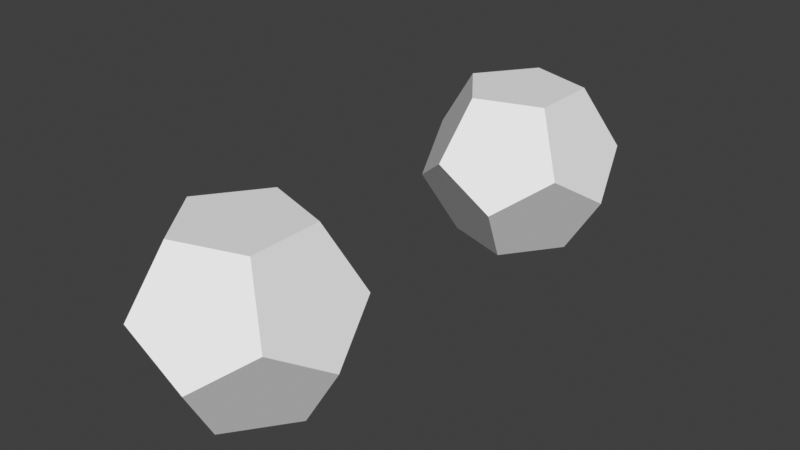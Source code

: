 # Source: dual_mesh_flipped_normals.blend  (saved by Blender 3.1.5; exported with 4.5.12 LTS)
import bpy
from mathutils import Matrix  # noqa: F401  (used for matrix-valued properties, if any)

bpy.ops.wm.read_factory_settings(use_empty=True)
scene = bpy.context.scene
scene.name = 'Scene'

# ---- collections
col_collection = bpy.data.collections.new('Collection'); scene.collection.children.link(col_collection)

# ---- node groups
ng_geometry_nodes = bpy.data.node_groups.new('Geometry Nodes', 'GeometryNodeTree')
_s = ng_geometry_nodes.interface.new_socket(name='Geometry', in_out='OUTPUT', socket_type='NodeSocketGeometry')
_s = ng_geometry_nodes.interface.new_socket(name='Geometry', in_out='INPUT', socket_type='NodeSocketGeometry')
ng_geometry_nodes.is_modifier = True
_N = ng_geometry_nodes.nodes; _L = ng_geometry_nodes.links
n0 = _N.new('NodeGroupOutput'); n0.name = 'Group Output'; n0.location = (120, 0)
n1 = _N.new('NodeGroupInput'); n1.name = 'Group Input'; n1.location = (-201, 0)
n2 = _N.new('GeometryNodeDualMesh'); n2.name = 'Dual Mesh'; n2.location = (-40, 0)
_L.new(n1.outputs[0], n2.inputs[0])
_L.new(n2.outputs[0], n0.inputs[0])
n0.is_active_output = True

# ---- world
world_world = bpy.data.worlds.new('World'); scene.world = world_world
world_world.use_nodes = True; world_world.node_tree.nodes.clear()
_N = world_world.node_tree.nodes; _L = world_world.node_tree.links
n0 = _N.new('ShaderNodeOutputWorld'); n0.name = 'World Output'; n0.location = (300, 300)
n1 = _N.new('ShaderNodeBackground'); n1.name = 'Background'; n1.location = (10, 300)
n1.inputs[0].default_value = (0.05088, 0.05088, 0.05088, 1.0)
_L.new(n1.outputs[0], n0.inputs[0])
n0.is_active_output = True
world_world.color = (0.05088, 0.05088, 0.05088)
world_world.use_sun_shadow = False
world_world.sun_shadow_jitter_overblur = 0.0

# ---- meshes
me_icosphere = bpy.data.meshes.new('Icosphere')
me_icosphere.from_pydata([(0.0, 0.0, -1.0), (0.7236, -0.5257, -0.4472), (-0.2764, -0.8506, -0.4472), (-0.8944, 0.0, -0.4472), (-0.2764, 0.8506, -0.4472), (0.7236, 0.5257, -0.4472), (0.2764, -0.8506, 0.4472), (-0.7236, -0.5257, 0.4472), (-0.7236, 0.5257, 0.4472), (0.2764, 0.8506, 0.4472), (0.8944, 0.0, 0.4472), (0.0, 0.0, 1.0)], [], [(0, 2, 1), (1, 0, 5), (0, 2, 3), (0, 3, 4), (0, 4, 5), (1, 10, 5), (2, 1, 6), (3, 2, 7), (4, 3, 8), (5, 4, 9), (1, 10, 6), (2, 6, 7), (3, 7, 8), (4, 8, 9), (5, 9, 10), (6, 10, 11), (7, 11, 6), (8, 7, 11), (9, 8, 11), (10, 9, 11)])
_uv = me_icosphere.uv_layers.new(name='UVMap')
_uv.uv.foreach_set('vector', [0.1818, 0.0, 0.09091, 0.1575, 0.2727, 0.1575, 0.2727, 0.1575, 0.3636, 0.0, 0.4545, 0.1575, 0.9091, 0.0, 1.0, 0.1575, 0.8182, 0.1575, 0.7273, 0.0, 0.8182, 0.1575, 0.6364, 0.1575, 0.5455, 0.0, 0.6364, 0.1575, 0.4545, 0.1575, 0.2727, 0.1575, 0.3636, 0.3149, 0.4545, 0.1575, 0.09091, 0.1575, 0.2727, 0.1575, 0.1818, 0.3149, 0.8182, 0.1575, 1.0, 0.1575, 0.9091, 0.3149, 0.6364, 0.1575, 0.8182, 0.1575, 0.7273, 0.3149, 0.4545, 0.1575, 0.6364, 0.1575, 0.5455, 0.3149, 0.2727, 0.1575, 0.3636, 0.3149, 0.1818, 0.3149, 0.09091, 0.1575, 0.1818, 0.3149, 0.0, 0.3149, 0.8182, 0.1575, 0.9091, 0.3149, 0.7273, 0.3149, 0.6364, 0.1575, 0.7273, 0.3149, 0.5455, 0.3149, 0.4545, 0.1575, 0.5455, 0.3149, 0.3636, 0.3149, 0.1818, 0.3149, 0.3636, 0.3149, 0.2727, 0.4724, 0.0, 0.3149, 0.09091, 0.4724, 0.1818, 0.3149, 0.7273, 0.3149, 0.9091, 0.3149, 0.8182, 0.4724, 0.5455, 0.3149, 0.7273, 0.3149, 0.6364, 0.4724, 0.3636, 0.3149, 0.5455, 0.3149, 0.4545, 0.4724])
me_icosphere.use_remesh_fix_poles = True
me_icosphere.use_remesh_preserve_attributes = False
me_icosphere.update()
me_icosphere_002 = bpy.data.meshes.new('Icosphere.002')
me_icosphere_002.from_pydata([(0.1491, -0.4588, -0.6315), (0.4824, 0.0, -0.6315), (-0.3903, -0.2835, -0.6315), (-0.3903, 0.2835, -0.6315), (0.1491, 0.4588, -0.6315), (0.7805, 0.0, -0.1491), (0.2412, -0.7423, -0.1491), (-0.6315, -0.4588, -0.1491), (-0.6315, 0.4588, -0.1491), (0.2412, 0.7423, -0.1491), (0.6315, -0.4588, 0.1491), (-0.2412, -0.7423, 0.1491), (-0.7805, 0.0, 0.1491), (-0.2412, 0.7423, 0.1491), (0.6315, 0.4588, 0.1491), (0.3903, -0.2835, 0.6315), (-0.1491, -0.4588, 0.6315), (-0.4824, 0.0, 0.6315), (-0.1491, 0.4588, 0.6315), (0.3903, 0.2835, 0.6315)], [], [(0, 1, 4, 3, 2), (0, 6, 10, 5, 1), (0, 2, 7, 11, 6), (2, 7, 12, 8, 3), (3, 8, 13, 9, 4), (1, 4, 9, 14, 5), (6, 10, 15, 16, 11), (7, 11, 16, 17, 12), (8, 12, 17, 18, 13), (9, 13, 18, 19, 14), (5, 10, 15, 19, 14), (15, 19, 18, 17, 16)])
_uv = me_icosphere_002.uv_layers.new(name='UVMap')
_uv.uv.foreach_set('vector', [0.1818, 0.0, 0.2727, 0.1575, 0.4545, 0.1575, 0.6364, 0.1575, 0.8182, 0.1575, 0.2727, 0.1575, 0.09091, 0.1575, 0.1818, 0.3149, 0.2727, 0.1575, 0.4545, 0.1575, 0.09091, 0.1575, 0.9091, 0.0, 0.8182, 0.1575, 0.0, 0.3149, 0.1818, 0.3149, 0.8182, 0.1575, 0.8182, 0.1575, 0.8182, 0.1575, 0.8182, 0.1575, 0.8182, 0.1575, 0.6364, 0.1575, 0.6364, 0.1575, 0.6364, 0.1575, 0.6364, 0.1575, 0.6364, 0.1575, 0.4545, 0.1575, 0.4545, 0.1575, 0.4545, 0.1575, 0.4545, 0.1575, 0.3636, 0.3149, 0.1818, 0.3149, 0.1818, 0.3149, 0.1818, 0.3149, 0.09091, 0.4724, 0.1818, 0.3149, 0.9091, 0.3149, 0.0, 0.3149, 0.1818, 0.3149, 0.9091, 0.3149, 0.9091, 0.3149, 0.7273, 0.3149, 0.7273, 0.3149, 0.7273, 0.3149, 0.7273, 0.3149, 0.7273, 0.3149, 0.5455, 0.3149, 0.5455, 0.3149, 0.5455, 0.3149, 0.5455, 0.3149, 0.5455, 0.3149, 0.3636, 0.3149, 0.2727, 0.1575, 0.1818, 0.3149, 0.4545, 0.4724, 0.5455, 0.3149, 0.2727, 0.4724, 0.4545, 0.4724, 0.6364, 0.4724, 0.8182, 0.4724, 0.0, 0.3149])
me_icosphere_002.use_remesh_fix_poles = True
me_icosphere_002.use_remesh_preserve_attributes = False
me_icosphere_002.update()

# ---- objects
ob_test_object = bpy.data.objects.new('test_object', me_icosphere)
ob_expected_object = bpy.data.objects.new('expected_object', me_icosphere_002)

# ---- transforms, parenting, visibility, modifiers, constraints
ob_test_object.location = (0.0, 0.0, 0.0)
_m = ob_test_object.modifiers.new('GeometryNodes', 'NODES')
_m.node_group = ng_geometry_nodes
ob_expected_object.location = (0.0, 3.0, 0.0)

# ---- collection membership
col_collection.objects.link(ob_test_object)
col_collection.objects.link(ob_expected_object)

# ---- scene / render settings (as saved in the file)
scene.frame_start = 1; scene.frame_end = 250; scene.frame_set(1)
scene.render.engine = 'BLENDER_EEVEE_NEXT'
scene.cycles.use_denoising = False
scene.cycles.sampling_pattern = 'TABULATED_SOBOL'
scene.cycles.use_light_tree = False
scene.view_settings.view_transform = 'Standard'
bpy.context.view_layer.update()

# ---- added for rendering (the .blend has no active camera and no usable light): camera, sun
cam_auto = bpy.data.cameras.new('AutoCamera')
cam_auto.lens = 50.0
cam_auto.sensor_width = 36.0
cam_auto.clip_end = 1000.0
ob_auto_camera = bpy.data.objects.new('AutoCamera', cam_auto)
scene.collection.objects.link(ob_auto_camera)
ob_auto_camera.location = (4.54626, -3.95551, 3.63701)
ob_auto_camera.rotation_euler = (1.09748, -7.21219e-08, 0.694738)
scene.camera = ob_auto_camera
light_auto_sun = bpy.data.lights.new('AutoSun', 'SUN')
light_auto_sun.energy = 3.0
light_auto_sun.angle = 0.0523599
ob_auto_sun = bpy.data.objects.new('AutoSun', light_auto_sun)
scene.collection.objects.link(ob_auto_sun)
ob_auto_sun.rotation_euler = (0.872665, 0.174533, 0.523599)
bpy.context.view_layer.update()
